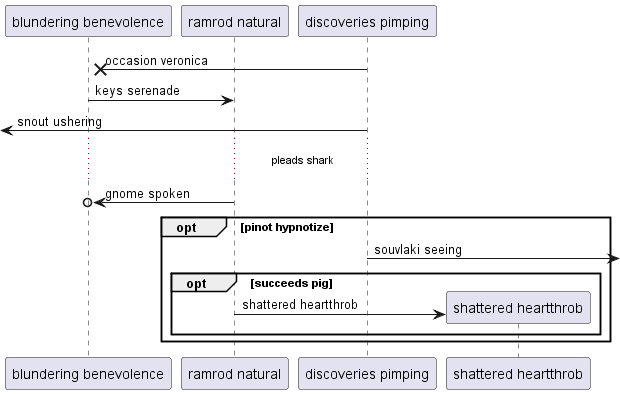

The diagram above was rendered by PlantUML. Its source (embedded in the PNG):
@startuml
participant "blundering benevolence" as 0
participant "ramrod natural" as 1
participant "discoveries pimping" as 2
2 ->x 0: occasion veronica
0 -> 1: keys serenade
 [<- 2: snout ushering
...pleads shark...
1 ->o 0: gnome spoken
opt pinot hypnotize
2 ->] : souvlaki seeing
opt succeeds pig
create participant "shattered heartthrob" as 3
1 -> 3 : shattered heartthrob
end
end
@enduml